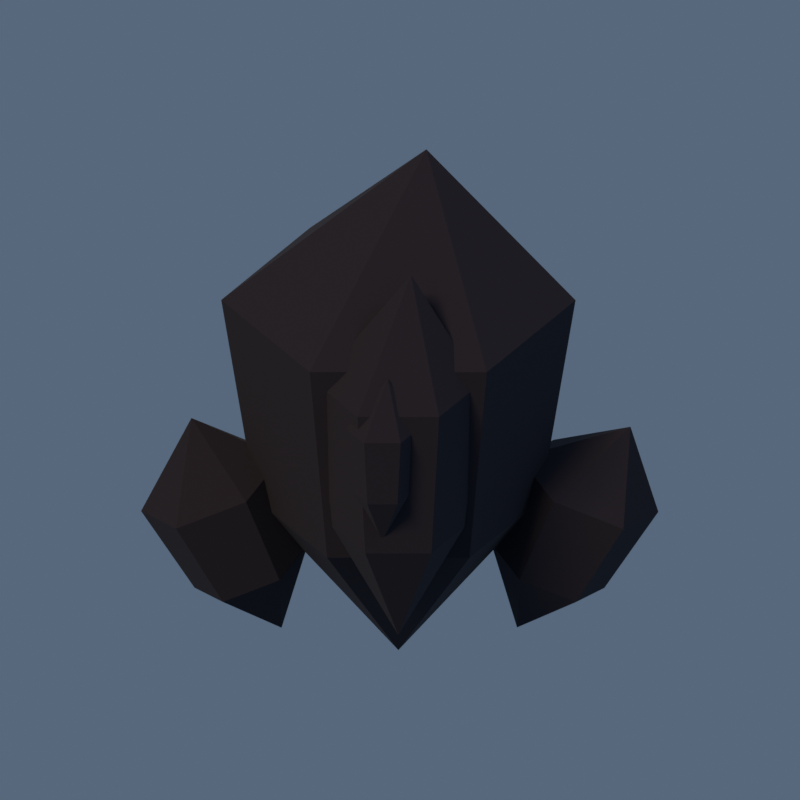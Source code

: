 # Source: items_b.blend  (saved by Blender 5.2.45; exported with 4.5.12 LTS)
import bpy
from mathutils import Matrix  # noqa: F401  (used for matrix-valued properties, if any)

bpy.ops.wm.read_factory_settings(use_empty=True)
scene = bpy.context.scene
scene.name = 'cristal_de_feu'

# ---- materials (node trees are filled in below, after node groups)
mat_c23b12 = bpy.data.materials.new('#C23B12')
mat_c23b12.diffuse_color = (0.5395, 0.04374, 0.006049, 1.0)
mat_ff7a1f = bpy.data.materials.new('#FF7A1F')
mat_ff7a1f.diffuse_color = (1.0, 0.1946, 0.0137, 1.0)
mat_ffe9a8 = bpy.data.materials.new('#FFE9A8')
mat_ffe9a8.diffuse_color = (1.0, 0.8148, 0.3916, 1.0)
mat_1a1620 = bpy.data.materials.new('#1a1620')
mat_1a1620.use_backface_culling = True
mat_1a1620.diffuse_color = (0.01033, 0.008023, 0.01444, 1.0)

# ---- material node trees
mat_c23b12.use_nodes = True; mat_c23b12.node_tree.nodes.clear()
_N = mat_c23b12.node_tree.nodes; _L = mat_c23b12.node_tree.links
n0 = _N.new('ShaderNodeBsdfPrincipled'); n0.name = 'Principled BSDF'; n0.location = (-200, 100)
n0.inputs[0].default_value = (0.5395, 0.04374, 0.006049, 1.0)
n0.inputs[1].default_value = 0.15
n0.inputs[2].default_value = 0.35
n0.inputs[10].default_value = 0.005
n1 = _N.new('ShaderNodeOutputMaterial'); n1.name = 'Material Output'; n1.location = (200, 100)
_L.new(n0.outputs[0], n1.inputs[0])
n1.is_active_output = True
mat_ff7a1f.use_nodes = True; mat_ff7a1f.node_tree.nodes.clear()
_N = mat_ff7a1f.node_tree.nodes; _L = mat_ff7a1f.node_tree.links
n0 = _N.new('ShaderNodeBsdfPrincipled'); n0.name = 'Principled BSDF'; n0.location = (-200, 100)
n0.inputs[0].default_value = (1.0, 0.1946, 0.0137, 1.0)
n0.inputs[2].default_value = 0.3
n0.inputs[10].default_value = 0.005
n0.inputs[27].default_value = (1.0, 0.1946, 0.0137, 1.0)
n0.inputs[28].default_value = 0.8
n1 = _N.new('ShaderNodeOutputMaterial'); n1.name = 'Material Output'; n1.location = (200, 100)
_L.new(n0.outputs[0], n1.inputs[0])
n1.is_active_output = True
mat_ffe9a8.use_nodes = True; mat_ffe9a8.node_tree.nodes.clear()
_N = mat_ffe9a8.node_tree.nodes; _L = mat_ffe9a8.node_tree.links
n0 = _N.new('ShaderNodeBsdfPrincipled'); n0.name = 'Principled BSDF'; n0.location = (-200, 100)
n0.inputs[0].default_value = (1.0, 0.8148, 0.3916, 1.0)
n0.inputs[2].default_value = 0.45
n0.inputs[10].default_value = 0.005
n1 = _N.new('ShaderNodeOutputMaterial'); n1.name = 'Material Output'; n1.location = (200, 100)
_L.new(n0.outputs[0], n1.inputs[0])
n1.is_active_output = True
mat_1a1620.use_nodes = True; mat_1a1620.node_tree.nodes.clear()
_N = mat_1a1620.node_tree.nodes; _L = mat_1a1620.node_tree.links
n0 = _N.new('ShaderNodeBsdfPrincipled'); n0.name = 'Principled BSDF'; n0.location = (-200, 100)
n0.inputs[0].default_value = (0.01033, 0.008023, 0.01444, 1.0)
n0.inputs[2].default_value = 1.0
n0.inputs[10].default_value = 0.005
n1 = _N.new('ShaderNodeOutputMaterial'); n1.name = 'Material Output'; n1.location = (200, 100)
_L.new(n0.outputs[0], n1.inputs[0])
n1.is_active_output = True

# ---- world
world_ambiance_douce = bpy.data.worlds.new('Ambiance douce'); scene.world = world_ambiance_douce
world_ambiance_douce.use_nodes = True; world_ambiance_douce.node_tree.nodes.clear()
_N = world_ambiance_douce.node_tree.nodes; _L = world_ambiance_douce.node_tree.links
n0 = _N.new('ShaderNodeBackground'); n0.name = 'Background'; n0.location = (-200, 100)
n0.inputs[0].default_value = (0.2747, 0.3916, 0.5776, 1.0)
n0.inputs[1].default_value = 0.35
n1 = _N.new('ShaderNodeOutputWorld'); n1.name = 'World Output'; n1.location = (200, 100)
_L.new(n0.outputs[0], n1.inputs[0])
n1.is_active_output = True

# ---- cameras
cam_camera_001 = bpy.data.cameras.new('Camera.001')
cam_camera_001.type = 'ORTHO'
cam_camera_001.ortho_scale = 3.012

# ---- lights
light_sun_chaud = bpy.data.lights.new('Sun chaud', 'SUN')
light_sun_chaud.color = (1.0, 0.7605, 0.5271)
light_sun_chaud.angle = 0.3142
light_sun_chaud.energy = 2.2
light_fill_froid = bpy.data.lights.new('Fill froid', 'SUN')
light_fill_froid.color = (0.2747, 0.3916, 0.5776)
light_fill_froid.angle = 0.3142
light_fill_froid.energy = 0.85

# ---- meshes
me_cristal = bpy.data.meshes.new('Cristal')
me_cristal.from_pydata([(0.0, 0.0, -1.05), (0.52, 0.0, -0.42), (0.26, 0.4503, -0.42), (-0.26, 0.4503, -0.42), (-0.52, 6.368e-17, -0.42), (-0.26, -0.4503, -0.42), (0.26, -0.4503, -0.42), (0.65, 0.0, 0.42), (0.325, 0.5629, 0.42), (-0.325, 0.5629, 0.42), (-0.65, 7.96e-17, 0.42), (-0.325, -0.5629, 0.42), (0.325, -0.5629, 0.42), (0.104, 0.0, 1.05)], [], [(0, 2, 1), (1, 2, 8, 7), (7, 8, 13), (0, 3, 2), (2, 3, 9, 8), (8, 9, 13), (0, 4, 3), (3, 4, 10, 9), (9, 10, 13), (0, 5, 4), (4, 5, 11, 10), (10, 11, 13), (0, 6, 5), (5, 6, 12, 11), (11, 12, 13), (0, 1, 6), (6, 1, 7, 12), (12, 7, 13)])
me_cristal.materials.append(mat_c23b12)
me_cristal.update()
me_cristal_001 = bpy.data.meshes.new('Cristal.001')
me_cristal_001.from_pydata([(0.0, 0.0, -0.75), (0.232, 0.0, -0.3), (0.116, 0.2009, -0.3), (-0.116, 0.2009, -0.3), (-0.232, 2.841e-17, -0.3), (-0.116, -0.2009, -0.3), (0.116, -0.2009, -0.3), (0.29, 0.0, 0.3), (0.145, 0.2511, 0.3), (-0.145, 0.2511, 0.3), (-0.29, 3.551e-17, 0.3), (-0.145, -0.2511, 0.3), (0.145, -0.2511, 0.3), (0.0464, 0.0, 0.75)], [], [(0, 2, 1), (1, 2, 8, 7), (7, 8, 13), (0, 3, 2), (2, 3, 9, 8), (8, 9, 13), (0, 4, 3), (3, 4, 10, 9), (9, 10, 13), (0, 5, 4), (4, 5, 11, 10), (10, 11, 13), (0, 6, 5), (5, 6, 12, 11), (11, 12, 13), (0, 1, 6), (6, 1, 7, 12), (12, 7, 13)])
me_cristal_001.materials.append(mat_ff7a1f)
me_cristal_001.update()
me_cristal_002 = bpy.data.meshes.new('Cristal.002')
me_cristal_002.from_pydata([(0.0, 0.0, -0.46), (0.216, 0.0, -0.184), (0.108, 0.1871, -0.184), (-0.108, 0.1871, -0.184), (-0.216, 2.645e-17, -0.184), (-0.108, -0.1871, -0.184), (0.108, -0.1871, -0.184), (0.27, 0.0, 0.184), (0.135, 0.2338, 0.184), (-0.135, 0.2338, 0.184), (-0.27, 3.307e-17, 0.184), (-0.135, -0.2338, 0.184), (0.135, -0.2338, 0.184), (0.0432, 0.0, 0.46)], [], [(0, 2, 1), (1, 2, 8, 7), (7, 8, 13), (0, 3, 2), (2, 3, 9, 8), (8, 9, 13), (0, 4, 3), (3, 4, 10, 9), (9, 10, 13), (0, 5, 4), (4, 5, 11, 10), (10, 11, 13), (0, 6, 5), (5, 6, 12, 11), (11, 12, 13), (0, 1, 6), (6, 1, 7, 12), (12, 7, 13)])
me_cristal_002.materials.append(mat_ff7a1f)
me_cristal_002.update()
me_cristal_003 = bpy.data.meshes.new('Cristal.003')
me_cristal_003.from_pydata([(0.0, 0.0, -0.46), (0.216, 0.0, -0.184), (0.108, 0.1871, -0.184), (-0.108, 0.1871, -0.184), (-0.216, 2.645e-17, -0.184), (-0.108, -0.1871, -0.184), (0.108, -0.1871, -0.184), (0.27, 0.0, 0.184), (0.135, 0.2338, 0.184), (-0.135, 0.2338, 0.184), (-0.27, 3.307e-17, 0.184), (-0.135, -0.2338, 0.184), (0.135, -0.2338, 0.184), (0.0432, 0.0, 0.46)], [], [(0, 2, 1), (1, 2, 8, 7), (7, 8, 13), (0, 3, 2), (2, 3, 9, 8), (8, 9, 13), (0, 4, 3), (3, 4, 10, 9), (9, 10, 13), (0, 5, 4), (4, 5, 11, 10), (10, 11, 13), (0, 6, 5), (5, 6, 12, 11), (11, 12, 13), (0, 1, 6), (6, 1, 7, 12), (12, 7, 13)])
me_cristal_003.materials.append(mat_ff7a1f)
me_cristal_003.update()
me_cristal_004 = bpy.data.meshes.new('Cristal.004')
me_cristal_004.from_pydata([(0.0, 0.0, -0.33), (0.096, 0.0, -0.132), (0.048, 0.08314, -0.132), (-0.048, 0.08314, -0.132), (-0.096, 1.176e-17, -0.132), (-0.048, -0.08314, -0.132), (0.048, -0.08314, -0.132), (0.12, 0.0, 0.132), (0.06, 0.1039, 0.132), (-0.06, 0.1039, 0.132), (-0.12, 1.47e-17, 0.132), (-0.06, -0.1039, 0.132), (0.06, -0.1039, 0.132), (0.0192, 0.0, 0.33)], [], [(0, 2, 1), (1, 2, 8, 7), (7, 8, 13), (0, 3, 2), (2, 3, 9, 8), (8, 9, 13), (0, 4, 3), (3, 4, 10, 9), (9, 10, 13), (0, 5, 4), (4, 5, 11, 10), (10, 11, 13), (0, 6, 5), (5, 6, 12, 11), (11, 12, 13), (0, 1, 6), (6, 1, 7, 12), (12, 7, 13)])
me_cristal_004.materials.append(mat_ffe9a8)
me_cristal_004.update()
me_cristal_005 = bpy.data.meshes.new('Cristal.005')
me_cristal_005.from_pydata([(0.0, 4.746e-10, -1.068), (0.5366, 2.164e-10, -0.4269), (0.2683, 0.4647, -0.4269), (-0.2683, 0.4647, -0.4269), (-0.5366, 6.368e-17, -0.4269), (-0.2683, -0.4647, -0.4269), (0.2683, -0.4647, -0.4269), (0.6674, -2.43e-10, 0.4244), (0.3335, 0.578, 0.4248), (-0.3337, 0.5777, 0.4253), (-0.6671, 7.96e-17, 0.4256), (-0.3337, -0.5777, 0.4253), (0.3335, -0.578, 0.4248), (0.1056, 5.545e-10, 1.068)], [], [(0, 1, 2), (1, 7, 8, 2), (7, 13, 8), (0, 2, 3), (2, 8, 9, 3), (8, 13, 9), (0, 3, 4), (3, 9, 10, 4), (9, 13, 10), (0, 4, 5), (4, 10, 11, 5), (10, 13, 11), (0, 5, 6), (5, 11, 12, 6), (11, 13, 12), (0, 6, 1), (6, 12, 7, 1), (12, 13, 7)])
me_cristal_005.materials.append(mat_1a1620)
me_cristal_005.update()
me_cristal_006 = bpy.data.meshes.new('Cristal.006')
me_cristal_006.from_pydata([(0.0, 4.743e-10, -0.768), (0.2493, 2.104e-10, -0.3048), (0.1247, 0.2159, -0.3048), (-0.1247, 0.2159, -0.3048), (-0.2493, 2.841e-17, -0.3048), (-0.1247, -0.2159, -0.3048), (0.1247, -0.2159, -0.3048), (0.3077, -2.237e-10, 0.3033), (0.1537, 0.2665, 0.3036), (-0.1539, 0.2662, 0.3041), (-0.3075, 3.551e-17, 0.3044), (-0.1539, -0.2662, 0.3041), (0.1537, -0.2665, 0.3036), (0.04778, 0.0, 0.7679)], [], [(0, 1, 2), (1, 7, 8, 2), (7, 13, 8), (0, 2, 3), (2, 8, 9, 3), (8, 13, 9), (0, 3, 4), (3, 9, 10, 4), (9, 13, 10), (0, 4, 5), (4, 10, 11, 5), (10, 13, 11), (0, 5, 6), (5, 11, 12, 6), (11, 13, 12), (0, 6, 1), (6, 12, 7, 1), (12, 13, 7)])
me_cristal_006.materials.append(mat_1a1620)
me_cristal_006.update()
me_cristal_007 = bpy.data.meshes.new('Cristal.007')
me_cristal_007.from_pydata([(0.0, 0.0, -0.478), (0.2327, 2.157e-10, -0.1906), (0.1164, 0.2016, -0.1906), (-0.1164, 0.2016, -0.1906), (-0.2327, 2.645e-17, -0.1906), (-0.1164, -0.2016, -0.1906), (0.1164, -0.2016, -0.1906), (0.2875, -4.806e-10, 0.1883), (0.1435, 0.249, 0.1886), (-0.1437, 0.2487, 0.1892), (-0.2872, 3.307e-17, 0.1895), (-0.1437, -0.2487, 0.1892), (0.1435, -0.249, 0.1886), (0.04478, -5.875e-10, 0.4779)], [], [(0, 1, 2), (1, 7, 8, 2), (7, 13, 8), (0, 2, 3), (2, 8, 9, 3), (8, 13, 9), (0, 3, 4), (3, 9, 10, 4), (9, 13, 10), (0, 4, 5), (4, 10, 11, 5), (10, 13, 11), (0, 5, 6), (5, 11, 12, 6), (11, 13, 12), (0, 6, 1), (6, 12, 7, 1), (12, 13, 7)])
me_cristal_007.materials.append(mat_1a1620)
me_cristal_007.update()
me_cristal_008 = bpy.data.meshes.new('Cristal.008')
me_cristal_008.from_pydata([(0.0, 0.0, -0.478), (0.2327, 2.157e-10, -0.1906), (0.1164, 0.2016, -0.1906), (-0.1164, 0.2016, -0.1906), (-0.2327, 2.645e-17, -0.1906), (-0.1164, -0.2016, -0.1906), (0.1164, -0.2016, -0.1906), (0.2875, -4.806e-10, 0.1883), (0.1435, 0.249, 0.1886), (-0.1437, 0.2487, 0.1892), (-0.2872, 3.307e-17, 0.1895), (-0.1437, -0.2487, 0.1892), (0.1435, -0.249, 0.1886), (0.04478, -5.875e-10, 0.4779)], [], [(0, 1, 2), (1, 7, 8, 2), (7, 13, 8), (0, 2, 3), (2, 8, 9, 3), (8, 13, 9), (0, 3, 4), (3, 9, 10, 4), (9, 13, 10), (0, 4, 5), (4, 10, 11, 5), (10, 13, 11), (0, 5, 6), (5, 11, 12, 6), (11, 13, 12), (0, 6, 1), (6, 12, 7, 1), (12, 13, 7)])
me_cristal_008.materials.append(mat_1a1620)
me_cristal_008.update()
me_cristal_009 = bpy.data.meshes.new('Cristal.009')
me_cristal_009.from_pydata([(0.0, -5.251e-10, -0.348), (0.1134, 2.097e-10, -0.1366), (0.0567, 0.09822, -0.1366), (-0.0567, 0.09822, -0.1366), (-0.1134, 1.176e-17, -0.1366), (-0.0567, -0.09822, -0.1366), (0.0567, -0.09822, -0.1366), (0.1377, 2.219e-10, 0.1351), (0.06871, 0.1193, 0.1354), (-0.06889, 0.1191, 0.136), (-0.1375, 1.47e-17, 0.1362), (-0.06889, -0.1191, 0.136), (0.06871, -0.1193, 0.1354), (0.02054, 1.85e-10, 0.348)], [], [(0, 1, 2), (1, 7, 8, 2), (7, 13, 8), (0, 2, 3), (2, 8, 9, 3), (8, 13, 9), (0, 3, 4), (3, 9, 10, 4), (9, 13, 10), (0, 4, 5), (4, 10, 11, 5), (10, 13, 11), (0, 5, 6), (5, 11, 12, 6), (11, 13, 12), (0, 6, 1), (6, 12, 7, 1), (12, 13, 7)])
me_cristal_009.materials.append(mat_1a1620)
me_cristal_009.update()

# ---- objects
ob_camera_ui_28deg = bpy.data.objects.new('Camera_UI_28deg', cam_camera_001)
ob_sun_chaud = bpy.data.objects.new('Sun chaud', light_sun_chaud)
ob_fill_froid = bpy.data.objects.new('Fill froid', light_fill_froid)
ob_cristal = bpy.data.objects.new('Cristal', me_cristal)
ob_cristal_001 = bpy.data.objects.new('Cristal.001', me_cristal_001)
ob_cristal_002 = bpy.data.objects.new('Cristal.002', me_cristal_002)
ob_cristal_003 = bpy.data.objects.new('Cristal.003', me_cristal_003)
ob_cristal_004 = bpy.data.objects.new('Cristal.004', me_cristal_004)
ob_cristal_contour = bpy.data.objects.new('Cristal_contour', me_cristal_005)
ob_cristal_001_contour = bpy.data.objects.new('Cristal.001_contour', me_cristal_006)
ob_cristal_002_contour = bpy.data.objects.new('Cristal.002_contour', me_cristal_007)
ob_cristal_003_contour = bpy.data.objects.new('Cristal.003_contour', me_cristal_008)
ob_cristal_004_contour = bpy.data.objects.new('Cristal.004_contour', me_cristal_009)

# ---- transforms, parenting, visibility, modifiers, constraints
ob_camera_ui_28deg.location = (0.006196, -8.847, 4.704)
ob_camera_ui_28deg.rotation_euler = (1.082, -0.0, 0.0)
ob_sun_chaud.location = (-4.0, -5.0, 7.0)
ob_sun_chaud.rotation_euler = (0.7409, -1.626e-08, -0.6747)
ob_fill_froid.location = (4.0, -2.0, 5.0)
ob_fill_froid.rotation_euler = (0.7297, -9.148e-08, 1.107)
ob_cristal.location = (0.0, 0.0, 0.0)
ob_cristal_001.location = (0.0, -0.5, 0.03)
ob_cristal_002.location = (-0.63, 0.03, -0.55)
ob_cristal_002.rotation_euler = (0.0, -0.4095, 0.0)
ob_cristal_003.location = (0.64, 0.03, -0.55)
ob_cristal_003.rotation_euler = (0.0, 0.416, 0.0)
ob_cristal_004.location = (-0.06, -0.71, 0.12)
ob_cristal_contour.location = (0.0, 0.0, 0.0)
ob_cristal_001_contour.location = (0.0, -0.5, 0.03)
ob_cristal_002_contour.location = (-0.63, 0.03, -0.55)
ob_cristal_002_contour.rotation_euler = (0.0, -0.4095, 0.0)
ob_cristal_003_contour.location = (0.64, 0.03, -0.55)
ob_cristal_003_contour.rotation_euler = (0.0, 0.416, 0.0)
ob_cristal_004_contour.location = (-0.06, -0.71, 0.12)

# ---- collection membership
scene.collection.objects.link(ob_camera_ui_28deg)
scene.collection.objects.link(ob_sun_chaud)
scene.collection.objects.link(ob_fill_froid)
scene.collection.objects.link(ob_cristal)
scene.collection.objects.link(ob_cristal_001)
scene.collection.objects.link(ob_cristal_002)
scene.collection.objects.link(ob_cristal_003)
scene.collection.objects.link(ob_cristal_004)
scene.collection.objects.link(ob_cristal_contour)
scene.collection.objects.link(ob_cristal_001_contour)
scene.collection.objects.link(ob_cristal_002_contour)
scene.collection.objects.link(ob_cristal_003_contour)
scene.collection.objects.link(ob_cristal_004_contour)

# ---- scene / render settings (as saved in the file)
scene.camera = ob_camera_ui_28deg
scene.frame_start = 1; scene.frame_end = 250; scene.frame_set(1)
scene.render.engine = 'BLENDER_EEVEE_NEXT'
scene.render.image_settings.exr_codec = 'NONE'
scene.render.resolution_x = 512
scene.render.resolution_y = 512
scene.render.film_transparent = True
scene.render.use_bake_clear = False
scene.render.bake_margin = 0
scene.render.bake_bias = 0.0
scene.render.bake_samples = 0
scene.render.simplify_subdivision_render = 0
scene.render.simplify_child_particles_render = 0.0
scene.render.compositor_device = 'GPU'
scene.eevee.taa_render_samples = 128
scene.eevee.use_volume_custom_range = False
scene.eevee.gtao_distance = 0.0
scene.eevee.use_fast_gi = False
scene.eevee.fast_gi_thickness_near = 0.1
scene.eevee.fast_gi_thickness_far = 0.0
scene.eevee.ray_tracing_options.screen_trace_thickness = 0.1
scene.view_settings.view_transform = 'Standard'
bpy.context.view_layer.update()
